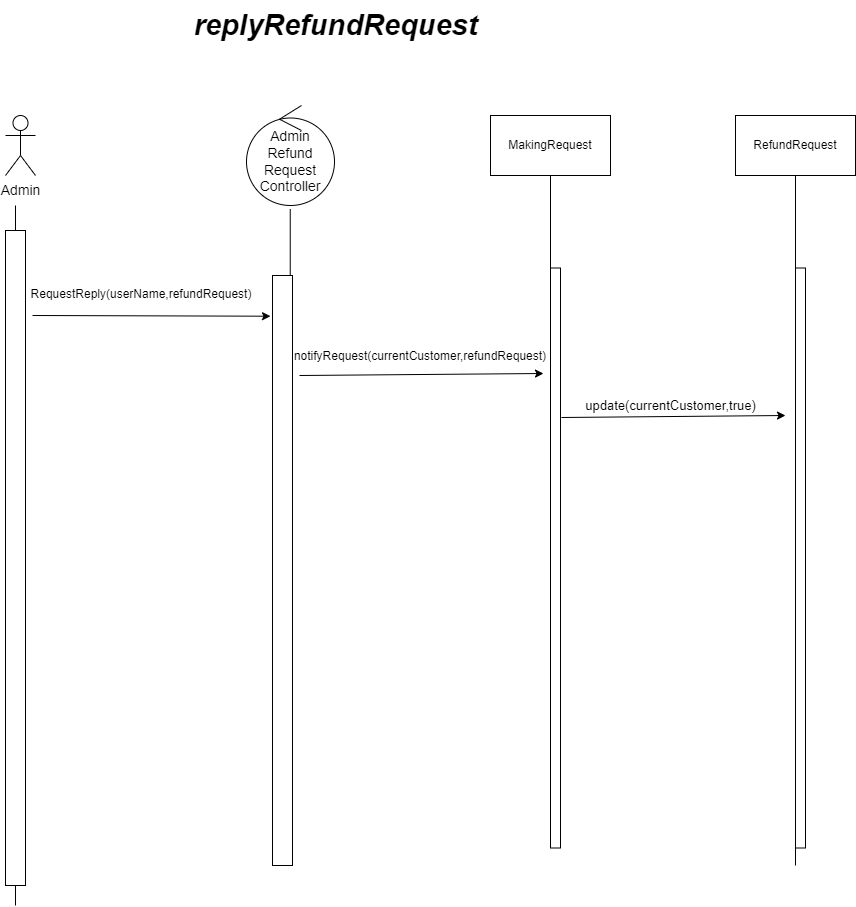

The diagram above was exported from draw.io. Its source (the exported page's mxGraphModel, read from the mxfile embedded in the PNG):
<mxGraphModel dx="1036" dy="1714" grid="1" gridSize="10" guides="1" tooltips="1" connect="1" arrows="1" fold="1" page="1" pageScale="1" pageWidth="850" pageHeight="1100" math="0" shadow="0">
  <root>
    <mxCell id="0" />
    <mxCell id="1" parent="0" />
    <mxCell id="BZHUK6S8LwQrXG6YKjlD-55" value="Admin" style="shape=umlActor;verticalLabelPosition=bottom;verticalAlign=top;html=1;fontSize=14;" vertex="1" parent="1">
      <mxGeometry x="100" y="110" width="30" height="60" as="geometry" />
    </mxCell>
    <mxCell id="BZHUK6S8LwQrXG6YKjlD-56" value="" style="endArrow=none;html=1;rounded=0;fontSize=14;" edge="1" parent="1">
      <mxGeometry width="50" height="50" relative="1" as="geometry">
        <mxPoint x="110" y="900" as="sourcePoint" />
        <mxPoint x="110" y="200" as="targetPoint" />
      </mxGeometry>
    </mxCell>
    <mxCell id="BZHUK6S8LwQrXG6YKjlD-57" value="Admin Refund Request&lt;br&gt;Controller" style="ellipse;shape=umlControl;whiteSpace=wrap;html=1;fontSize=14;" vertex="1" parent="1">
      <mxGeometry x="341" y="100" width="88" height="100" as="geometry" />
    </mxCell>
    <mxCell id="BZHUK6S8LwQrXG6YKjlD-58" value="" style="endArrow=none;html=1;rounded=0;fontSize=14;entryX=0.497;entryY=1.035;entryDx=0;entryDy=0;entryPerimeter=0;startArrow=none;" edge="1" parent="1" source="BZHUK6S8LwQrXG6YKjlD-63" target="BZHUK6S8LwQrXG6YKjlD-57">
      <mxGeometry width="50" height="50" relative="1" as="geometry">
        <mxPoint x="265" y="890" as="sourcePoint" />
        <mxPoint x="264.5" y="190" as="targetPoint" />
      </mxGeometry>
    </mxCell>
    <mxCell id="BZHUK6S8LwQrXG6YKjlD-59" value="MakingRequest" style="rounded=0;whiteSpace=wrap;html=1;fontSize=12;" vertex="1" parent="1">
      <mxGeometry x="585" y="110" width="120" height="60" as="geometry" />
    </mxCell>
    <mxCell id="BZHUK6S8LwQrXG6YKjlD-60" value="" style="endArrow=none;html=1;rounded=0;fontSize=14;entryX=0.5;entryY=1;entryDx=0;entryDy=0;startArrow=none;" edge="1" parent="1" source="BZHUK6S8LwQrXG6YKjlD-64" target="BZHUK6S8LwQrXG6YKjlD-59">
      <mxGeometry width="50" height="50" relative="1" as="geometry">
        <mxPoint x="470" y="890" as="sourcePoint" />
        <mxPoint x="469.5" y="190" as="targetPoint" />
      </mxGeometry>
    </mxCell>
    <mxCell id="BZHUK6S8LwQrXG6YKjlD-61" value="&lt;blockquote style=&quot;margin: 0 0 0 40px; border: none; padding: 0px;&quot;&gt;&lt;br&gt;&lt;/blockquote&gt;" style="text;html=1;strokeColor=none;fillColor=none;align=center;verticalAlign=middle;whiteSpace=wrap;rounded=0;fontSize=12;" vertex="1" parent="1">
      <mxGeometry x="320" y="300" width="60" height="30" as="geometry" />
    </mxCell>
    <mxCell id="BZHUK6S8LwQrXG6YKjlD-62" value="" style="html=1;points=[];perimeter=orthogonalPerimeter;fontSize=14;" vertex="1" parent="1">
      <mxGeometry x="100" y="225" width="20" height="655" as="geometry" />
    </mxCell>
    <mxCell id="BZHUK6S8LwQrXG6YKjlD-63" value="" style="html=1;points=[];perimeter=orthogonalPerimeter;fontSize=14;" vertex="1" parent="1">
      <mxGeometry x="367" y="270" width="20" height="590" as="geometry" />
    </mxCell>
    <mxCell id="BZHUK6S8LwQrXG6YKjlD-64" value="" style="html=1;points=[];perimeter=orthogonalPerimeter;fontSize=14;" vertex="1" parent="1">
      <mxGeometry x="645" y="262.5" width="10" height="580" as="geometry" />
    </mxCell>
    <mxCell id="BZHUK6S8LwQrXG6YKjlD-65" value="" style="endArrow=classic;html=1;rounded=0;fontSize=14;" edge="1" parent="1">
      <mxGeometry width="50" height="50" relative="1" as="geometry">
        <mxPoint x="393.9999999999998" y="370" as="sourcePoint" />
        <mxPoint x="638" y="368" as="targetPoint" />
      </mxGeometry>
    </mxCell>
    <mxCell id="BZHUK6S8LwQrXG6YKjlD-66" value="&lt;span style=&quot;font-size: 12px;&quot;&gt;notifyRequest(currentCustomer,refundRequest)&lt;/span&gt;" style="text;html=1;strokeColor=none;fillColor=none;align=center;verticalAlign=middle;whiteSpace=wrap;rounded=0;fontSize=14;" vertex="1" parent="1">
      <mxGeometry x="510" y="330" width="10" height="40" as="geometry" />
    </mxCell>
    <mxCell id="BZHUK6S8LwQrXG6YKjlD-67" value="" style="endArrow=classic;html=1;rounded=0;fontSize=14;entryX=0.05;entryY=0.069;entryDx=0;entryDy=0;entryPerimeter=0;" edge="1" parent="1">
      <mxGeometry width="50" height="50" relative="1" as="geometry">
        <mxPoint x="127" y="310" as="sourcePoint" />
        <mxPoint x="365.0000000000002" y="310.7099999999998" as="targetPoint" />
      </mxGeometry>
    </mxCell>
    <mxCell id="BZHUK6S8LwQrXG6YKjlD-68" value="&lt;font style=&quot;font-size: 12px;&quot;&gt;RequestReply(userName,refundRequest)&lt;/font&gt;" style="text;html=1;strokeColor=none;fillColor=none;align=center;verticalAlign=middle;whiteSpace=wrap;rounded=0;fontSize=14;" vertex="1" parent="1">
      <mxGeometry x="231" y="268" width="10" height="40" as="geometry" />
    </mxCell>
    <mxCell id="BZHUK6S8LwQrXG6YKjlD-69" value="&lt;i&gt;&lt;b&gt;replyRefundRequest&lt;/b&gt;&lt;/i&gt;" style="text;html=1;align=center;verticalAlign=middle;resizable=0;points=[];autosize=1;strokeColor=none;fillColor=none;fontSize=29;" vertex="1" parent="1">
      <mxGeometry x="275" y="-5" width="310" height="50" as="geometry" />
    </mxCell>
    <mxCell id="BZHUK6S8LwQrXG6YKjlD-70" value="RefundRequest" style="rounded=0;whiteSpace=wrap;html=1;fontSize=12;" vertex="1" parent="1">
      <mxGeometry x="830" y="110" width="120" height="60" as="geometry" />
    </mxCell>
    <mxCell id="BZHUK6S8LwQrXG6YKjlD-71" value="" style="html=1;points=[];perimeter=orthogonalPerimeter;fontSize=14;" vertex="1" parent="1">
      <mxGeometry x="890" y="262.5" width="10" height="580" as="geometry" />
    </mxCell>
    <mxCell id="BZHUK6S8LwQrXG6YKjlD-72" value="" style="endArrow=none;html=1;rounded=0;fontSize=14;entryX=0.5;entryY=1;entryDx=0;entryDy=0;startArrow=none;" edge="1" parent="1" target="BZHUK6S8LwQrXG6YKjlD-70">
      <mxGeometry width="50" height="50" relative="1" as="geometry">
        <mxPoint x="890" y="860" as="sourcePoint" />
        <mxPoint x="655" y="180" as="targetPoint" />
      </mxGeometry>
    </mxCell>
    <mxCell id="BZHUK6S8LwQrXG6YKjlD-73" value="" style="endArrow=classic;html=1;rounded=0;fontSize=14;" edge="1" parent="1">
      <mxGeometry width="50" height="50" relative="1" as="geometry">
        <mxPoint x="655.9999999999998" y="412" as="sourcePoint" />
        <mxPoint x="880" y="410" as="targetPoint" />
      </mxGeometry>
    </mxCell>
    <mxCell id="BZHUK6S8LwQrXG6YKjlD-74" value="&lt;font style=&quot;font-size: 13px;&quot;&gt;update(currentCustomer,true)&lt;/font&gt;" style="text;html=1;align=center;verticalAlign=middle;resizable=0;points=[];autosize=1;strokeColor=none;fillColor=none;fontSize=29;" vertex="1" parent="1">
      <mxGeometry x="670" y="370" width="190" height="50" as="geometry" />
    </mxCell>
  </root>
</mxGraphModel>